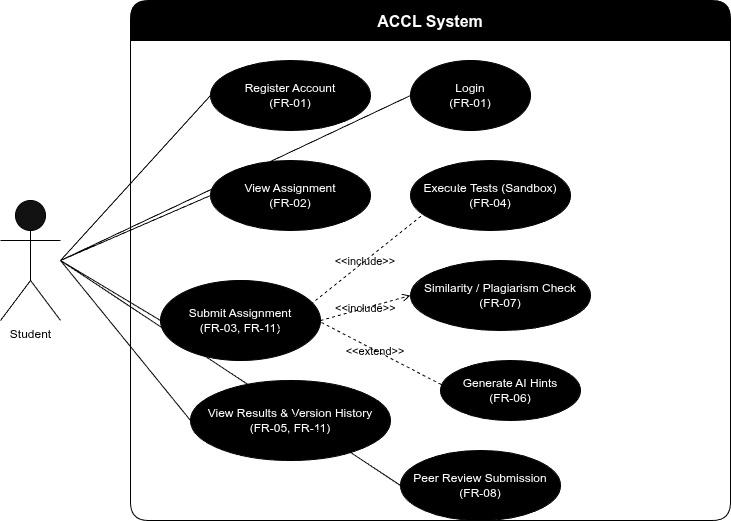

The diagram above was exported from draw.io. Its source (the exported page's mxGraphModel, read from the mxfile embedded in the PNG):
<mxGraphModel dx="1360" dy="799" grid="0" gridSize="10" guides="1" tooltips="1" connect="1" arrows="1" fold="1" page="1" pageScale="1" pageWidth="827" pageHeight="1169" background="light-dark(#121212,#FFFFFF)" math="0" shadow="0">
  <root>
    <mxCell id="0" />
    <mxCell id="1" parent="0" />
    <mxCell id="system" value="ACCL System" style="swimlane;fontStyle=1;align=center;verticalAlign=middle;startSize=40;fillColor=light-dark(#E6F3FF,#000000);strokeColor=light-dark(#0066CC,#000000);rounded=1;fontSize=16;" parent="1" vertex="1">
      <mxGeometry x="180" y="100" width="600" height="520" as="geometry" />
    </mxCell>
    <mxCell id="uc_register" value="Register Account&#10;(FR-01)" style="ellipse;whiteSpace=wrap;fillColor=light-dark(#E1F5FE,#000000);strokeColor=light-dark(#0066CC,#000000);fillStyle=auto;gradientColor=none;" parent="system" vertex="1">
      <mxGeometry x="80" y="60" width="160" height="70" as="geometry" />
    </mxCell>
    <mxCell id="uc_login" value="Login&#10;(FR-01)" style="ellipse;whiteSpace=wrap;fillColor=light-dark(#E1F5FE,#000000);strokeColor=light-dark(#0066CC,#000000);" parent="system" vertex="1">
      <mxGeometry x="280" y="60" width="120" height="70" as="geometry" />
    </mxCell>
    <mxCell id="uc_view_assign" value="View Assignment&#10;(FR-02)" style="ellipse;whiteSpace=wrap;fillColor=light-dark(#E8F5E9,#000000);strokeColor=light-dark(#0066CC,#000000);" parent="system" vertex="1">
      <mxGeometry x="80" y="160" width="160" height="70" as="geometry" />
    </mxCell>
    <mxCell id="uc_submit_assign" value="Submit Assignment&#10;(FR-03, FR-11)" style="ellipse;whiteSpace=wrap;fillColor=light-dark(#E8F5E9,#000000);strokeColor=light-dark(#0066CC,#000000);" parent="system" vertex="1">
      <mxGeometry x="30" y="280" width="160" height="80" as="geometry" />
    </mxCell>
    <mxCell id="uc_view_results" value="View Results &amp; Version History&#10;(FR-05, FR-11)" style="ellipse;whiteSpace=wrap;fillColor=light-dark(#E8F5E9,#000000);strokeColor=light-dark(#0066CC,#000000);" parent="system" vertex="1">
      <mxGeometry x="60" y="380" width="200" height="80" as="geometry" />
    </mxCell>
    <mxCell id="uc_peer_review" value="Peer Review Submission&#10;(FR-08)" style="ellipse;whiteSpace=wrap;fillColor=light-dark(#E8F5E9,#000000);strokeColor=light-dark(#0066CC,#000000);" parent="system" vertex="1">
      <mxGeometry x="270" y="450" width="160" height="70" as="geometry" />
    </mxCell>
    <mxCell id="uc_execute_tests" value="Execute Tests (Sandbox)&#10;(FR-04)" style="ellipse;whiteSpace=wrap;fillColor=light-dark(#F3E5F5,#000000);strokeColor=light-dark(#0066CC,#000000);" parent="system" vertex="1">
      <mxGeometry x="280" y="160" width="160" height="70" as="geometry" />
    </mxCell>
    <mxCell id="uc_plagiarism" value="Similarity / Plagiarism Check&#10;(FR-07)" style="ellipse;whiteSpace=wrap;fillColor=light-dark(#F3E5F5,#000000);strokeColor=light-dark(#0066CC,#000000);" parent="system" vertex="1">
      <mxGeometry x="280" y="260" width="180" height="70" as="geometry" />
    </mxCell>
    <mxCell id="uc_ai_hints" value="Generate AI Hints&#10;(FR-06)" style="ellipse;whiteSpace=wrap;fillColor=light-dark(#F3E5F5,#000000);strokeColor=light-dark(#0066CC,#000000);" parent="system" vertex="1">
      <mxGeometry x="310" y="360" width="140" height="60" as="geometry" />
    </mxCell>
    <mxCell id="hN6JT-jXi3HHotXztSVj-1" value="&lt;&lt;include&gt;&gt;" style="endArrow=open;dashed=1;exitX=0.5;exitY=1;entryX=0.5;entryY=0;strokeColor=light-dark(#0066CC,#000000);fontColor=light-dark(#000000,#000000);labelBackgroundColor=none;" parent="system" source="uc_submit_assign" target="uc_execute_tests" edge="1">
      <mxGeometry relative="1" as="geometry" />
    </mxCell>
    <mxCell id="hN6JT-jXi3HHotXztSVj-2" value="&lt;&lt;include&gt;&gt;" style="endArrow=open;dashed=1;exitX=1;exitY=0.5;entryX=0;entryY=0.5;strokeColor=light-dark(#0066CC,#000000);labelBackgroundColor=none;fontColor=light-dark(#000000,#000000);" parent="system" source="uc_submit_assign" target="uc_plagiarism" edge="1">
      <mxGeometry relative="1" as="geometry" />
    </mxCell>
    <mxCell id="hN6JT-jXi3HHotXztSVj-3" value="&lt;&lt;extend&gt;&gt;" style="endArrow=open;dashed=1;exitX=0.5;exitY=1;entryX=0.5;entryY=0;strokeColor=light-dark(#0066CC,#000000);labelBackgroundColor=none;fontColor=light-dark(#000000,#000000);" parent="system" source="uc_ai_hints" target="uc_submit_assign" edge="1">
      <mxGeometry relative="1" as="geometry" />
    </mxCell>
    <mxCell id="student" value="&lt;font style=&quot;color: light-dark(rgb(0, 0, 0), rgb(0, 0, 0));&quot;&gt;Student&lt;/font&gt;" style="shape=umlActor;verticalLabelPosition=bottom;verticalAlign=top;html=1;strokeColor=light-dark(#0066CC,#000000);" parent="1" vertex="1">
      <mxGeometry x="50" y="300" width="60" height="120" as="geometry" />
    </mxCell>
    <mxCell id="hN6JT-jXi3HHotXztSVj-4" style="endArrow=none;html=1;exitX=1;exitY=0.5;entryX=0;entryY=0.5;strokeColor=light-dark(#0066CC,#000000);" parent="1" source="student" target="uc_register" edge="1">
      <mxGeometry relative="1" as="geometry" />
    </mxCell>
    <mxCell id="hN6JT-jXi3HHotXztSVj-5" style="endArrow=none;html=1;exitX=1;exitY=0.5;entryX=0;entryY=0.5;strokeColor=light-dark(#0066CC,#000000);" parent="1" source="student" target="uc_login" edge="1">
      <mxGeometry relative="1" as="geometry" />
    </mxCell>
    <mxCell id="hN6JT-jXi3HHotXztSVj-6" style="endArrow=none;html=1;exitX=1;exitY=0.5;entryX=0;entryY=0.5;strokeColor=light-dark(#0066CC,#000000);" parent="1" source="student" target="uc_view_assign" edge="1">
      <mxGeometry relative="1" as="geometry" />
    </mxCell>
    <mxCell id="hN6JT-jXi3HHotXztSVj-7" style="endArrow=none;html=1;exitX=1;exitY=0.5;entryX=0;entryY=0.5;strokeColor=light-dark(#0066CC,#000000);" parent="1" source="student" target="uc_submit_assign" edge="1">
      <mxGeometry relative="1" as="geometry" />
    </mxCell>
    <mxCell id="hN6JT-jXi3HHotXztSVj-8" style="endArrow=none;html=1;exitX=1;exitY=0.5;entryX=0;entryY=0.5;strokeColor=light-dark(#0066CC,#000000);" parent="1" source="student" target="uc_view_results" edge="1">
      <mxGeometry relative="1" as="geometry" />
    </mxCell>
    <mxCell id="hN6JT-jXi3HHotXztSVj-9" style="endArrow=none;html=1;exitX=1;exitY=0.5;entryX=0;entryY=0.5;strokeColor=light-dark(#0066CC,#000000);" parent="1" source="student" target="uc_peer_review" edge="1">
      <mxGeometry relative="1" as="geometry" />
    </mxCell>
  </root>
</mxGraphModel>